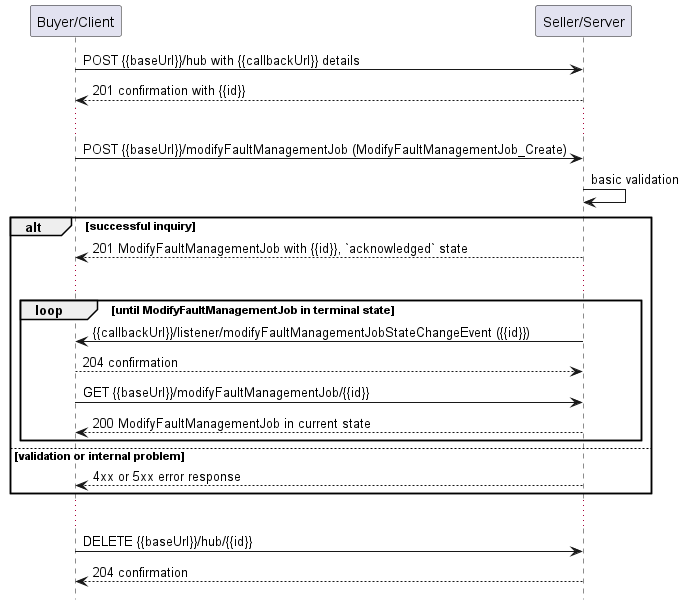

The diagram above was rendered by PlantUML. Its source (embedded in the PNG):
@startuml useCase4Notification

hide footbox

participant "Buyer/Client" as B
participant "Seller/Server" as S

B -> S: POST {{baseUrl}}/hub with {{callbackUrl}} details
S --> B: 201 confirmation with {{id}}
...
B -> S: POST {{baseUrl}}/modifyFaultManagementJob (ModifyFaultManagementJob_Create)
S -> S: basic validation

alt successful inquiry
  S --> B: 201 ModifyFaultManagementJob with {{id}}, `acknowledged` state 
  ...

  group loop [until ModifyFaultManagementJob in terminal state]
      S -> B: {{callbackUrl}}/listener/modifyFaultManagementJobStateChangeEvent ({{id}})
      B --> S: 204 confirmation
      B -> S:   GET {{baseUrl}}/modifyFaultManagementJob/{{id}}
      return 200 ModifyFaultManagementJob in current state
  end

else validation or internal problem
  S --> B : 4xx or 5xx error response
end 

...

B -> S : DELETE {{baseUrl}}/hub/{{id}} 
S --> B : 204 confirmation

@enduml